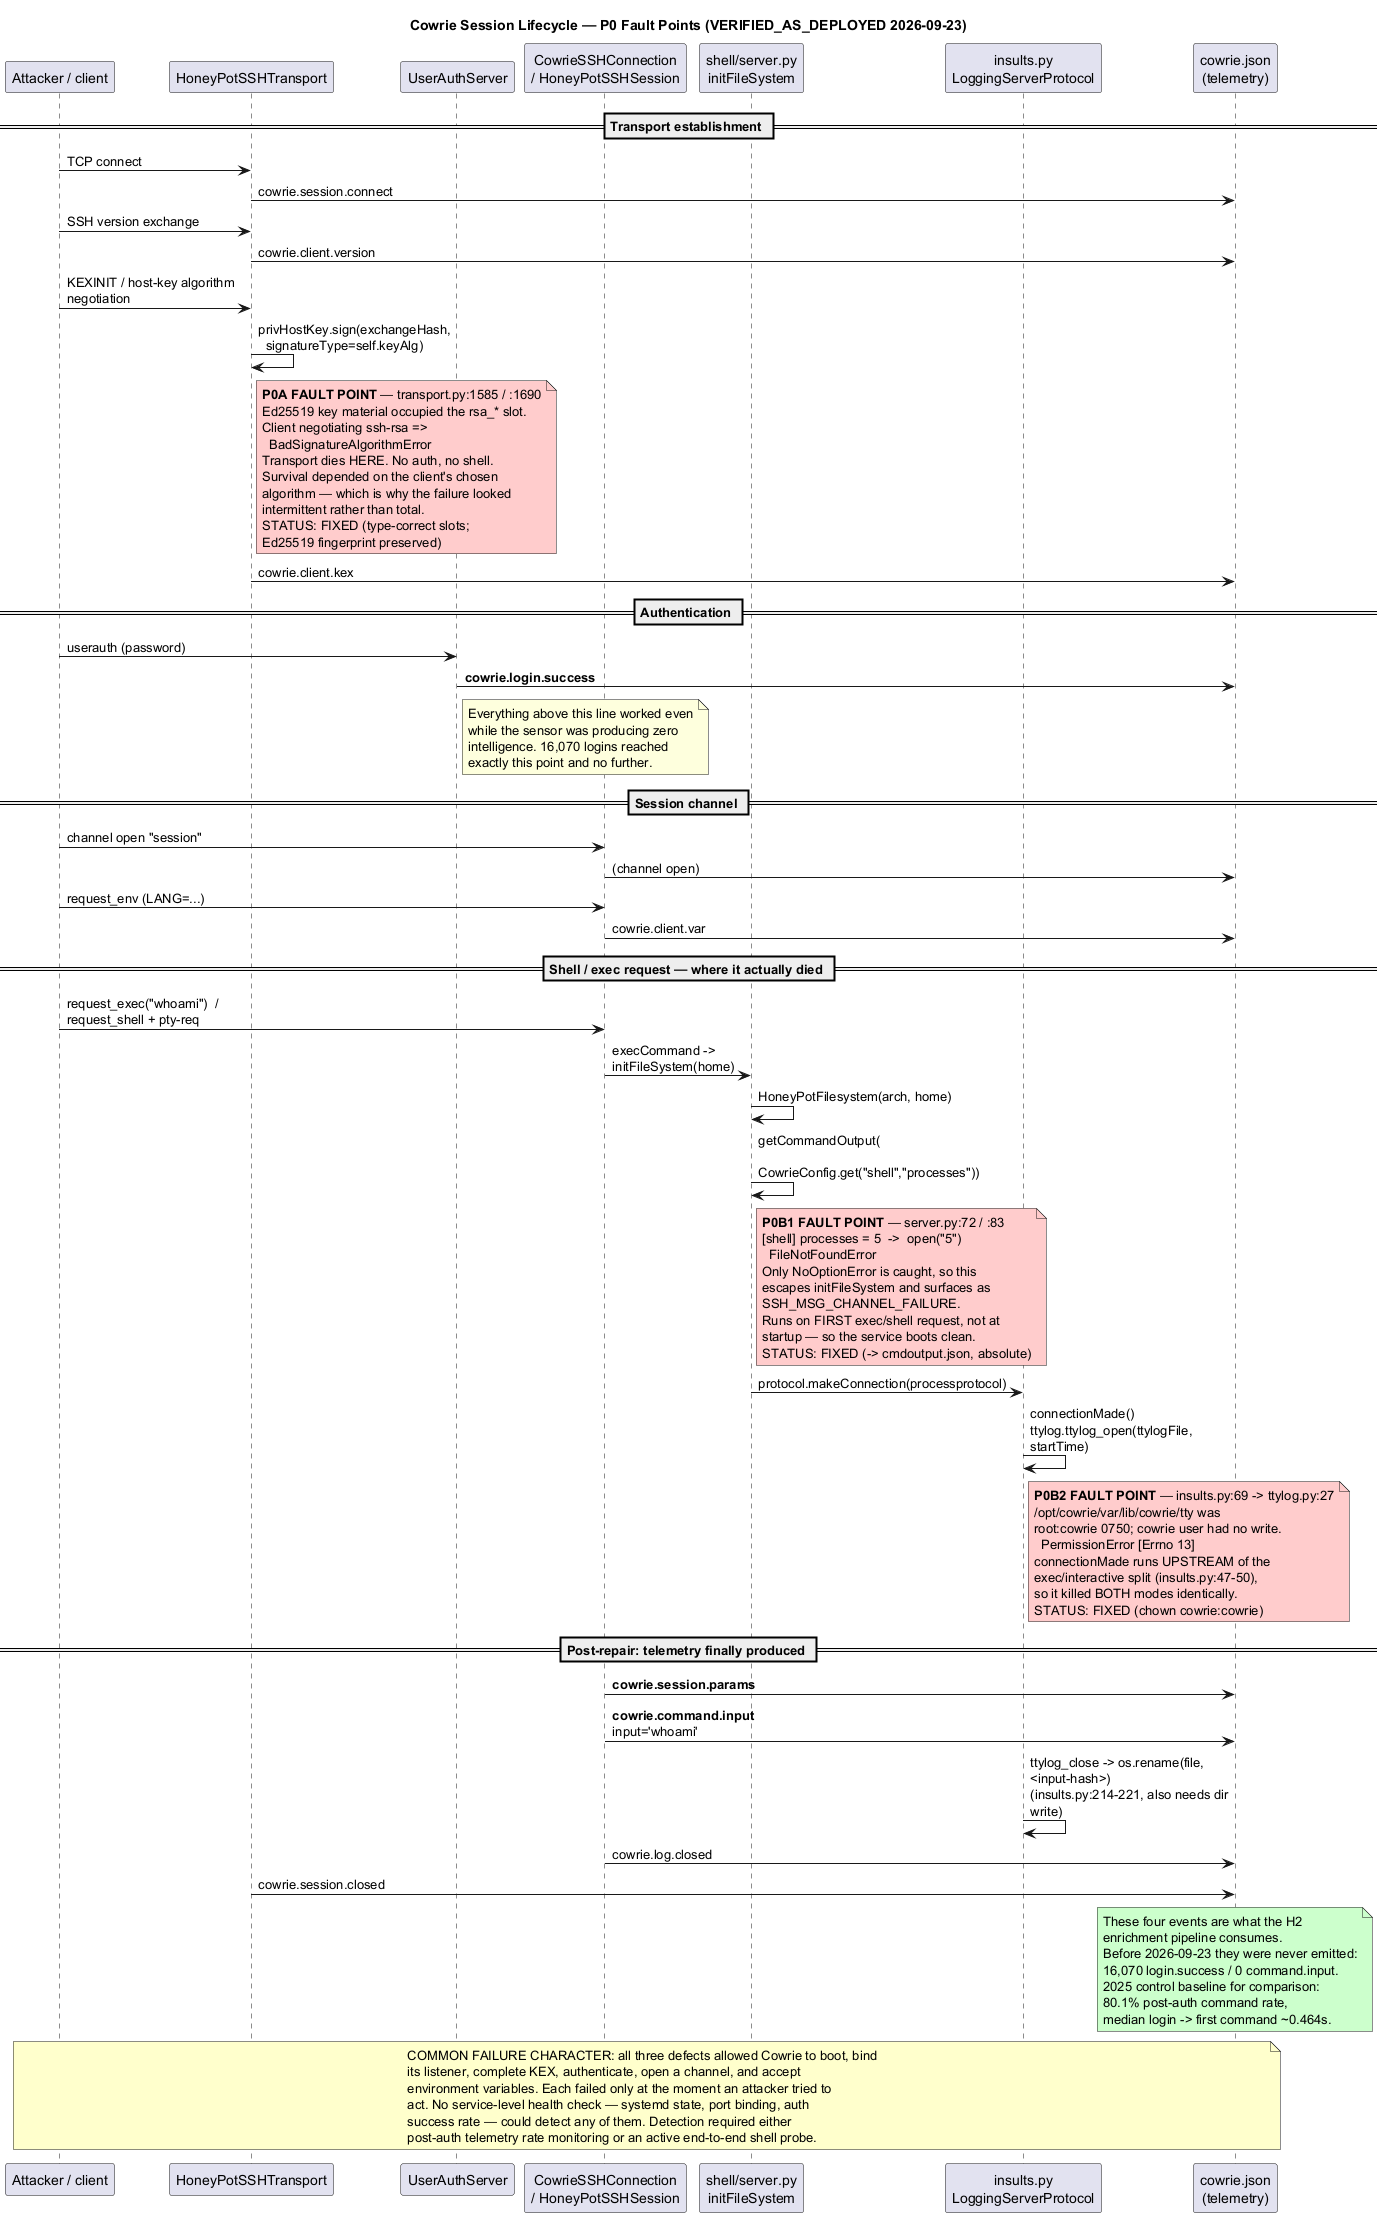

The diagram above was rendered by PlantUML. Its source (embedded in the PNG):
@startuml cowrie-session-lifecycle-P0-FAULT-POINTS
' =============================================================================
' STATUS: VERIFIED_AS_DEPLOYED (post P0 recovery, 2026-09-23)
'
' Cowrie 2.5.0 post-authentication session lifecycle, annotated with the
' three P0 defects found on 2026-09-23 and their exact failure points.
'
' Provenance: evidence/2026-09-23-p0-recovery/ (SHA256SUMS-manifested).
' Every fault point below is backed by a captured traceback, not inferred.
'
' WHY THIS DIAGRAM EXISTS: this layer is strictly UPSTREAM of the H2
' enrichment pipeline. H2 consumes cowrie.command.input. If this lifecycle
' breaks after login.success, H2 has nothing to enrich -- and every
' service-level health check still passes. The H2 diagrams show what happens
' to telemetry once it exists; this one shows whether it exists at all.
' =============================================================================

title Cowrie Session Lifecycle — P0 Fault Points (VERIFIED_AS_DEPLOYED 2026-09-23)

skinparam sequenceMessageAlign left
skinparam maxMessageSize 220

participant "Attacker / client" as C
participant "HoneyPotSSHTransport" as T
participant "UserAuthServer" as A
participant "CowrieSSHConnection\n/ HoneyPotSSHSession" as S
participant "shell/server.py\ninitFileSystem" as SRV
participant "insults.py\nLoggingServerProtocol" as I
participant "cowrie.json\n(telemetry)" as J

== Transport establishment ==

C -> T : TCP connect
T -> J : cowrie.session.connect
C -> T : SSH version exchange
T -> J : cowrie.client.version
C -> T : KEXINIT / host-key algorithm negotiation
T -> T : privHostKey.sign(exchangeHash,\n  signatureType=self.keyAlg)

note right of T #FFCCCC
  **P0A FAULT POINT** — transport.py:1585 / :1690
  Ed25519 key material occupied the rsa_* slot.
  Client negotiating ssh-rsa =>
    BadSignatureAlgorithmError
  Transport dies HERE. No auth, no shell.
  Survival depended on the client's chosen
  algorithm — which is why the failure looked
  intermittent rather than total.
  STATUS: FIXED (type-correct slots;
  Ed25519 fingerprint preserved)
end note

T -> J : cowrie.client.kex

== Authentication ==

C -> A : userauth (password)
A -> J : **cowrie.login.success**
note right of A
  Everything above this line worked even
  while the sensor was producing zero
  intelligence. 16,070 logins reached
  exactly this point and no further.
end note

== Session channel ==

C -> S : channel open "session"
S -> J : (channel open)
C -> S : request_env (LANG=...)
S -> J : cowrie.client.var

== Shell / exec request — where it actually died ==

C -> S : request_exec("whoami")  /  request_shell + pty-req
S -> SRV : execCommand -> initFileSystem(home)
SRV -> SRV : HoneyPotFilesystem(arch, home)
SRV -> SRV : getCommandOutput(\n  CowrieConfig.get("shell","processes"))

note right of SRV #FFCCCC
  **P0B1 FAULT POINT** — server.py:72 / :83
  [shell] processes = 5  ->  open("5")
    FileNotFoundError
  Only NoOptionError is caught, so this
  escapes initFileSystem and surfaces as
  SSH_MSG_CHANNEL_FAILURE.
  Runs on FIRST exec/shell request, not at
  startup — so the service boots clean.
  STATUS: FIXED (-> cmdoutput.json, absolute)
end note

SRV -> I : protocol.makeConnection(processprotocol)
I -> I : connectionMade()\nttylog.ttylog_open(ttylogFile, startTime)

note right of I #FFCCCC
  **P0B2 FAULT POINT** — insults.py:69 -> ttylog.py:27
  /opt/cowrie/var/lib/cowrie/tty was
  root:cowrie 0750; cowrie user had no write.
    PermissionError [Errno 13]
  connectionMade runs UPSTREAM of the
  exec/interactive split (insults.py:47-50),
  so it killed BOTH modes identically.
  STATUS: FIXED (chown cowrie:cowrie)
end note

== Post-repair: telemetry finally produced ==

S -> J : **cowrie.session.params**
S -> J : **cowrie.command.input**  input='whoami'
I -> I : ttylog_close -> os.rename(file, <input-hash>)\n(insults.py:214-221, also needs dir write)
S -> J : cowrie.log.closed
T -> J : cowrie.session.closed

note over J #CCFFCC
  These four events are what the H2
  enrichment pipeline consumes.
  Before 2026-09-23 they were never emitted:
  16,070 login.success / 0 command.input.
  2025 control baseline for comparison:
  80.1% post-auth command rate,
  median login -> first command ~0.464s.
end note

note across #FFFFCC
  COMMON FAILURE CHARACTER: all three defects allowed Cowrie to boot, bind
  its listener, complete KEX, authenticate, open a channel, and accept
  environment variables. Each failed only at the moment an attacker tried to
  act. No service-level health check — systemd state, port binding, auth
  success rate — could detect any of them. Detection required either
  post-auth telemetry rate monitoring or an active end-to-end shell probe.
end note

@enduml